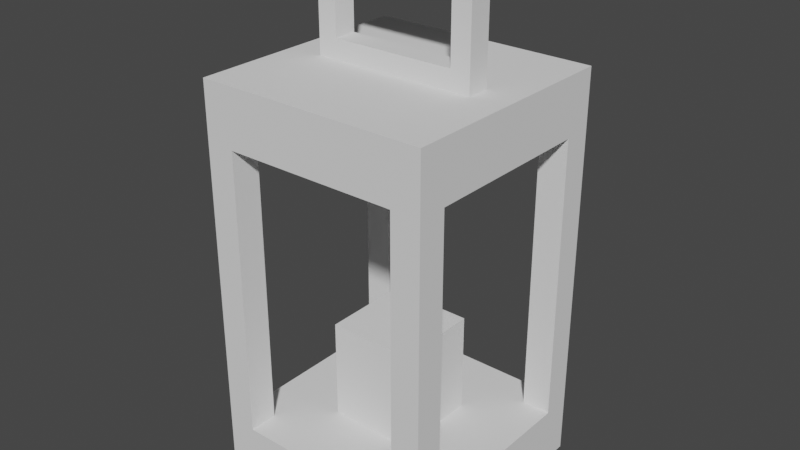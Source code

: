# Source: Lamp.blend  (saved by Blender 2.82.7; exported with 4.5.12 LTS)
import bpy
from mathutils import Matrix  # noqa: F401  (used for matrix-valued properties, if any)

bpy.ops.wm.read_factory_settings(use_empty=True)
scene = bpy.context.scene
scene.name = 'Scene'

# ---- world
world_world = bpy.data.worlds.new('World'); scene.world = world_world
world_world.use_nodes = True; world_world.node_tree.nodes.clear()
_N = world_world.node_tree.nodes; _L = world_world.node_tree.links
n0 = _N.new('ShaderNodeOutputWorld'); n0.name = 'World Output'; n0.location = (300, 300)
n1 = _N.new('ShaderNodeBackground'); n1.name = 'Background'; n1.location = (10, 300)
n1.inputs[0].default_value = (0.05088, 0.05088, 0.05088, 1.0)
_L.new(n1.outputs[0], n0.inputs[0])
n0.is_active_output = True
world_world.color = (0.05088, 0.05088, 0.05088)
world_world.use_sun_shadow = False
world_world.sun_shadow_jitter_overblur = 0.0

# ---- meshes
me_cube_001 = bpy.data.meshes.new('Cube.001')
me_cube_001.from_pydata([(-0.075, -0.1, 0.05), (-0.075, -0.1, 0.3), (-0.075, 0.1, 0.05), (-0.075, 0.1, 0.3), (0.075, -0.1, 0.05), (0.075, -0.1, 0.3), (0.075, 0.1, 0.05), (0.075, 0.1, 0.3), (-0.1, -0.075, 0.05), (-0.1, -0.075, 0.3), (-0.1, 0.075, 0.3), (-0.1, 0.075, 0.05), (0.1, 0.075, 0.05), (0.1, 0.075, 0.3), (0.1, -0.075, 0.3), (0.1, -0.075, 0.05), (-0.1, 0.1, 0.0), (-0.1, -0.1, 0.0), (-0.0532, -0.01, 0.3668), (-0.0532, 0.01, 0.3668), (0.0532, 0.01, 0.3668), (0.1, 0.1, 0.0), (0.1, -0.1, 0.0), (0.0532, -0.01, 0.3668), (-0.075, -0.075, 0.3), (0.0372, -0.0372, 0.05), (0.075, 0.075, 0.3), (0.0372, 0.0372, 0.05), (0.075, -0.075, 0.3), (-0.0372, 0.0372, 0.05), (-0.0372, -0.0372, 0.05), (-0.075, 0.075, 0.3), (-0.075, 0.075, 0.05), (-0.075, -0.075, 0.05), (0.075, -0.075, 0.05), (0.075, 0.075, 0.05), (-0.0372, 0.0372, 0.1369), (-0.0372, -0.0372, 0.1369), (0.0372, -0.0372, 0.1369), (0.0372, 0.0372, 0.1369), (-0.1, -0.1, 0.35), (-0.1, 0.1, 0.35), (0.1, 0.1, 0.35), (0.1, -0.1, 0.35), (-0.0532, -0.01, 0.4332), (-0.0532, 0.01, 0.4332), (0.0532, 0.01, 0.4332), (0.0532, -0.01, 0.4332), (-0.07, 0.01, 0.35), (0.07, 0.01, 0.35), (0.07, -0.01, 0.35), (-0.07, -0.01, 0.35), (-0.07, 0.01, 0.45), (0.07, 0.01, 0.45), (0.07, -0.01, 0.45), (-0.07, -0.01, 0.45), (-0.0532, 0.0, 0.4332), (0.0532, 0.0, 0.4332), (0.0532, 0.0, 0.3668), (-0.0532, 0.0, 0.3668)], [], [(10, 11, 32, 31), (7, 6, 35, 26), (13, 14, 28, 26), (0, 4, 34, 33), (16, 21, 22, 17), (0, 1, 40, 17), (3, 2, 16, 41), (2, 6, 21, 16), (7, 3, 41, 42), (6, 7, 42, 21), (5, 4, 22, 43), (4, 0, 17, 22), (1, 5, 43, 40), (8, 11, 16, 17), (9, 8, 17, 40), (10, 9, 40, 41), (11, 10, 41, 16), (13, 12, 21, 42), (12, 15, 22, 21), (14, 13, 42, 43), (15, 14, 43, 22), (1, 0, 33, 24), (5, 1, 24, 28), (4, 5, 28, 34), (12, 13, 26, 35), (14, 15, 34, 28), (15, 12, 35, 34), (6, 2, 32, 35), (3, 7, 26, 31), (2, 3, 31, 32), (8, 9, 24, 33), (9, 10, 31, 24), (11, 8, 33, 32), (27, 29, 36, 39), (26, 28, 24, 31), (30, 29, 32, 33), (25, 30, 33, 34), (27, 25, 34, 35), (29, 27, 35, 32), (36, 37, 38, 39), (30, 25, 38, 37), (25, 27, 39, 38), (29, 30, 37, 36), (51, 48, 41, 40), (48, 49, 42, 41), (49, 50, 43, 42), (50, 51, 40, 43), (53, 52, 55, 54), (19, 45, 56, 44, 18, 59), (50, 49, 53, 54), (48, 51, 55, 52), (19, 20, 49, 48), (23, 18, 51, 50), (46, 45, 52, 53), (44, 47, 54, 55), (47, 23, 50, 54), (18, 44, 55, 51), (45, 19, 48, 52), (20, 46, 53, 49), (20, 19, 59, 18, 23, 58), (23, 47, 57, 46, 20, 58), (45, 46, 57, 47, 44, 56)])
_uv = me_cube_001.uv_layers.new(name='UVMap')
_uv.uv.foreach_set('vector', [0.9382, 0.0, 0.9382, 0.3202, 0.9069, 0.3202, 0.9069, 0.0, 0.9062, 0.4483, 0.9062, 0.7684, 0.8749, 0.7684, 0.8749, 0.4483, 0.2815, 0.7044, 0.4691, 0.7044, 0.4691, 0.7364, 0.2815, 0.7364, 0.5004, 0.9285, 0.5004, 0.7364, 0.5316, 0.7364, 0.5316, 0.9285, 0.2502, 0.7044, 0.2502, 0.4483, 0.5004, 0.4483, 0.5004, 0.7044, 0.2189, 0.8325, 0.2189, 0.5123, 0.2502, 0.4483, 0.2502, 0.8965, 0.2815, 0.06404, 0.2815, 0.3842, 0.2502, 0.4483, 0.2502, 0.0, 0.2815, 0.3842, 0.4691, 0.3842, 0.5004, 0.4483, 0.2502, 0.4483, 0.4691, 0.06404, 0.2815, 0.06404, 0.2502, 0.0, 0.5004, 0.0, 0.4691, 0.3842, 0.4691, 0.06404, 0.5004, 0.0, 0.5004, 0.4483, 0.03127, 0.5123, 0.03127, 0.8325, 3.728e-08, 0.8965, 0.0, 0.4483, 0.03127, 0.8325, 0.2189, 0.8325, 0.2502, 0.8965, 3.728e-08, 0.8965, 0.2189, 0.5123, 0.03127, 0.5123, 0.0, 0.4483, 0.2502, 0.4483, 0.5316, 0.3842, 0.7193, 0.3842, 0.7506, 0.4483, 0.5004, 0.4483, 0.5316, 0.06404, 0.5316, 0.3842, 0.5004, 0.4483, 0.5004, 0.0, 0.7193, 0.06404, 0.5316, 0.06404, 0.5004, 0.0, 0.7506, 0.0, 0.7193, 0.3842, 0.7193, 0.06404, 0.7506, 0.0, 0.7506, 0.4483, 0.03127, 0.06404, 0.03127, 0.3842, 1.771e-07, 0.4483, 0.0, 7.634e-08, 0.03127, 0.3842, 0.2189, 0.3842, 0.2502, 0.4483, 1.771e-07, 0.4483, 0.2189, 0.06404, 0.03127, 0.06404, 0.0, 7.634e-08, 0.2502, 0.0, 0.2189, 0.3842, 0.2189, 0.06404, 0.2502, 0.0, 0.2502, 0.4483, 0.9382, 0.3202, 0.9382, 0.0, 0.9695, 4.771e-09, 0.9695, 0.3202, 0.5004, 0.7364, 0.5004, 0.9285, 0.4691, 0.9285, 0.4691, 0.7364, 0.8436, 0.7684, 0.8436, 0.4483, 0.8749, 0.4483, 0.8749, 0.7684, 0.8757, 0.3202, 0.8757, 0.0, 0.9069, 0.0, 0.9069, 0.3202, 0.9375, 0.4483, 0.9375, 0.7684, 0.9062, 0.7684, 0.9062, 0.4483, 0.5316, 0.7044, 0.7193, 0.7044, 0.7193, 0.7364, 0.5316, 0.7364, 0.7506, 0.7364, 0.7506, 0.9285, 0.7193, 0.9285, 0.7193, 0.7364, 0.2502, 0.9285, 0.2502, 0.7364, 0.2815, 0.7364, 0.2815, 0.9285, 1.0, 0.4483, 1.0, 0.7684, 0.9687, 0.7684, 0.9687, 0.4483, 0.9375, 0.7684, 0.9375, 0.4483, 0.9687, 0.4483, 0.9687, 0.7684, 0.4691, 0.9606, 0.2815, 0.9606, 0.2815, 0.9285, 0.4691, 0.9285, 0.7193, 0.9606, 0.5316, 0.9606, 0.5316, 0.9285, 0.7193, 0.9285, 0.7506, 0.4483, 0.8436, 0.4483, 0.8436, 0.5595, 0.7506, 0.5595, 0.2815, 0.7364, 0.4691, 0.7364, 0.4691, 0.9285, 0.2815, 0.9285, 0.5789, 0.8801, 0.672, 0.8801, 0.7193, 0.9285, 0.5316, 0.9285, 0.5789, 0.7848, 0.5789, 0.8801, 0.5316, 0.9285, 0.5316, 0.7364, 0.672, 0.7848, 0.5789, 0.7848, 0.5316, 0.7364, 0.7193, 0.7364, 0.672, 0.8801, 0.672, 0.7848, 0.7193, 0.7364, 0.7193, 0.9285, 0.8436, 0.8637, 0.8436, 0.7684, 0.9367, 0.7684, 0.9367, 0.8637, 0.8436, 0.6708, 0.7506, 0.6708, 0.7506, 0.5595, 0.8436, 0.5595, 0.7506, 0.782, 0.8436, 0.782, 0.8436, 0.8933, 0.7506, 0.8933, 0.7506, 0.6708, 0.8436, 0.6708, 0.8436, 0.782, 0.7506, 0.782, 0.613, 0.666, 0.638, 0.666, 0.7506, 0.7044, 0.5004, 0.7044, 0.638, 0.666, 0.638, 0.4867, 0.7506, 0.4483, 0.7506, 0.7044, 0.638, 0.4867, 0.613, 0.4867, 0.5004, 0.4483, 0.7506, 0.4483, 0.613, 0.4867, 0.613, 0.666, 0.5004, 0.7044, 0.5004, 0.4483, 0.9617, 0.7684, 0.9617, 0.9477, 0.9367, 0.9477, 0.9367, 0.7684, 0.8006, 0.3632, 0.8006, 0.4483, 0.7881, 0.4483, 0.7756, 0.4483, 0.7756, 0.3632, 0.7881, 0.3632, 0.9007, 0.3202, 0.9257, 0.3202, 0.9257, 0.4483, 0.9007, 0.4483, 0.9007, 0.4483, 0.8757, 0.4483, 0.8757, 0.3202, 0.9007, 0.3202, 0.7716, 0.2008, 0.7716, 0.3371, 0.7506, 0.3586, 0.7506, 0.1793, 0.8546, 0.1578, 0.8546, 0.02152, 0.8757, 0.0, 0.8757, 0.1793, 0.8546, 0.3371, 0.8546, 0.2008, 0.8757, 0.1793, 0.8757, 0.3586, 0.7716, 0.02152, 0.7716, 0.1578, 0.7506, 0.1793, 0.7506, 9.542e-09, 0.7716, 0.1578, 0.8546, 0.1578, 0.8757, 0.1793, 0.7506, 0.1793, 0.8546, 0.02152, 0.7716, 0.02152, 0.7506, 9.542e-09, 0.8757, 0.0, 0.8546, 0.2008, 0.7716, 0.2008, 0.7506, 0.1793, 0.8757, 0.1793, 0.7716, 0.3371, 0.8546, 0.3371, 0.8757, 0.3586, 0.7506, 0.3586, 0.8687, 0.8637, 0.8687, 1.0, 0.8561, 1.0, 0.8436, 1.0, 0.8436, 0.8637, 0.8561, 0.8637, 0.7756, 0.3632, 0.7756, 0.4483, 0.7631, 0.4483, 0.7506, 0.4483, 0.7506, 0.3632, 0.7631, 0.3632, 0.9117, 1.0, 0.9117, 0.8637, 0.9242, 0.8637, 0.9367, 0.8637, 0.9367, 1.0, 0.9242, 1.0])
me_cube_001.use_remesh_fix_poles = True
me_cube_001.use_remesh_preserve_attributes = False
me_cube_001.use_mirror_vertex_groups = False
me_cube_001.update()

# ---- objects
ob_oillamp = bpy.data.objects.new('OilLamp', me_cube_001)

# ---- transforms, parenting, visibility, modifiers, constraints
ob_oillamp.location = (0.0, 0.0, 0.0)
ob_oillamp.lineart.crease_threshold = 0.0

# ---- collection membership
scene.collection.objects.link(ob_oillamp)

# ---- scene / render settings (as saved in the file)
scene.frame_start = 1; scene.frame_end = 250; scene.frame_set(1)
scene.render.engine = 'BLENDER_EEVEE_NEXT'
scene.cycles.use_denoising = False
scene.cycles.samples = 128
scene.cycles.sampling_pattern = 'TABULATED_SOBOL'
scene.cycles.use_adaptive_sampling = False
scene.cycles.use_light_tree = False
scene.view_settings.view_transform = 'Filmic'
bpy.context.view_layer.update()

# ---- added for rendering (the .blend has no active camera and no usable light): camera, sun
cam_auto = bpy.data.cameras.new('AutoCamera')
cam_auto.lens = 50.0
cam_auto.sensor_width = 36.0
cam_auto.clip_end = 1000.0
ob_auto_camera = bpy.data.objects.new('AutoCamera', cam_auto)
scene.collection.objects.link(ob_auto_camera)
ob_auto_camera.location = (0.491764, -0.590116, 0.618411)
ob_auto_camera.rotation_euler = (1.09748, -7.21219e-08, 0.694738)
scene.camera = ob_auto_camera
light_auto_sun = bpy.data.lights.new('AutoSun', 'SUN')
light_auto_sun.energy = 3.0
light_auto_sun.angle = 0.0523599
ob_auto_sun = bpy.data.objects.new('AutoSun', light_auto_sun)
scene.collection.objects.link(ob_auto_sun)
ob_auto_sun.rotation_euler = (0.872665, 0.174533, 0.523599)
bpy.context.view_layer.update()
